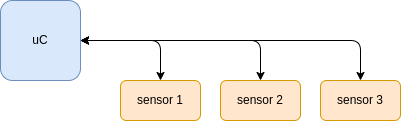

The diagram above was exported from draw.io. Its source (the exported page's mxGraphModel, read from the mxfile embedded in the PNG):
<mxGraphModel dx="585" dy="442" grid="1" gridSize="10" guides="1" tooltips="1" connect="1" arrows="1" fold="1" page="1" pageScale="1" pageWidth="850" pageHeight="1100" math="0" shadow="0">
  <root>
    <mxCell id="0" />
    <mxCell id="1" parent="0" />
    <mxCell id="4" style="edgeStyle=none;html=1;startArrow=classic;startFill=1;exitX=1;exitY=0.5;exitDx=0;exitDy=0;entryX=0.5;entryY=0;entryDx=0;entryDy=0;" parent="1" source="2" target="3" edge="1">
      <mxGeometry relative="1" as="geometry">
        <Array as="points">
          <mxPoint x="440" y="440" />
        </Array>
      </mxGeometry>
    </mxCell>
    <mxCell id="2" value="uC" style="rounded=1;whiteSpace=wrap;html=1;fillColor=#dae8fc;strokeColor=#6c8ebf;" parent="1" vertex="1">
      <mxGeometry x="280" y="400" width="80" height="80" as="geometry" />
    </mxCell>
    <mxCell id="3" value="sensor 1" style="rounded=1;whiteSpace=wrap;html=1;fillColor=#ffe6cc;strokeColor=#d79b00;" parent="1" vertex="1">
      <mxGeometry x="400" y="480" width="80" height="40" as="geometry" />
    </mxCell>
    <mxCell id="5" value="sensor 2" style="rounded=1;whiteSpace=wrap;html=1;fillColor=#ffe6cc;strokeColor=#d79b00;" parent="1" vertex="1">
      <mxGeometry x="500" y="480" width="80" height="40" as="geometry" />
    </mxCell>
    <mxCell id="7" value="sensor 3" style="rounded=1;whiteSpace=wrap;html=1;fillColor=#ffe6cc;strokeColor=#d79b00;" parent="1" vertex="1">
      <mxGeometry x="600" y="480" width="80" height="40" as="geometry" />
    </mxCell>
    <mxCell id="12" value="" style="endArrow=classic;startArrow=classic;html=1;entryX=0.5;entryY=0;entryDx=0;entryDy=0;exitX=1;exitY=0.5;exitDx=0;exitDy=0;" edge="1" parent="1" source="2" target="5">
      <mxGeometry width="50" height="50" relative="1" as="geometry">
        <mxPoint x="420" y="520" as="sourcePoint" />
        <mxPoint x="470" y="470" as="targetPoint" />
        <Array as="points">
          <mxPoint x="540" y="440" />
        </Array>
      </mxGeometry>
    </mxCell>
    <mxCell id="13" value="" style="endArrow=classic;startArrow=classic;html=1;exitX=1;exitY=0.5;exitDx=0;exitDy=0;entryX=0.5;entryY=0;entryDx=0;entryDy=0;" edge="1" parent="1" source="2" target="7">
      <mxGeometry width="50" height="50" relative="1" as="geometry">
        <mxPoint x="420" y="520" as="sourcePoint" />
        <mxPoint x="470" y="470" as="targetPoint" />
        <Array as="points">
          <mxPoint x="640" y="440" />
        </Array>
      </mxGeometry>
    </mxCell>
  </root>
</mxGraphModel>